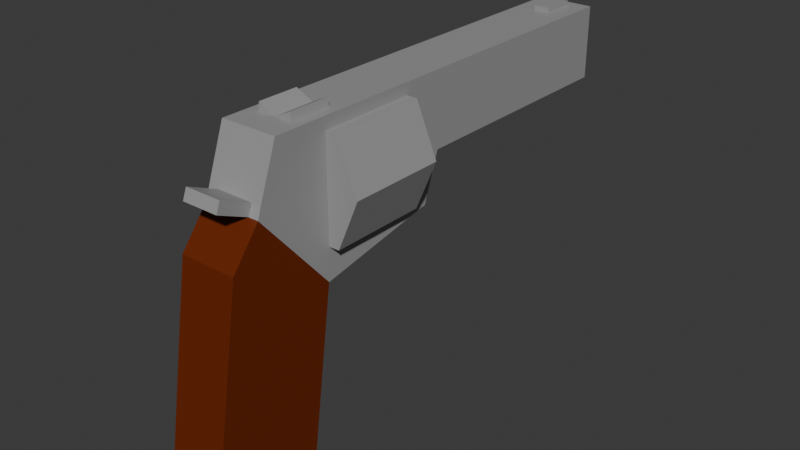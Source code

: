 # Source: Revolver.blend  (saved by Blender 4.2.66; exported with 4.5.12 LTS)
import bpy
from mathutils import Matrix  # noqa: F401  (used for matrix-valued properties, if any)

bpy.ops.wm.read_factory_settings(use_empty=True)
scene = bpy.context.scene
scene.name = 'Scene'

# ---- collections
col_collection = bpy.data.collections.new('Collection'); scene.collection.children.link(col_collection)

# ---- materials (node trees are filled in below, after node groups)
mat_material = bpy.data.materials.new('Material')
mat_material.alpha_threshold = 0.0
mat_material.pass_index = 1
mat_material.roughness = 0.5
mat_material.line_color = (0.0, 0.0, 0.0, 1.0)
mat_material_001 = bpy.data.materials.new('Material.001')
mat_material_001.pass_index = 1

# ---- material node trees
mat_material.use_nodes = True; mat_material.node_tree.nodes.clear()
_N = mat_material.node_tree.nodes; _L = mat_material.node_tree.links
n0 = _N.new('ShaderNodeOutputMaterial'); n0.name = 'Material Output'; n0.location = (300, 300)
n1 = _N.new('ShaderNodeBsdfPrincipled'); n1.name = 'Principled BSDF'; n1.location = (10, 300)
n1.inputs[0].default_value = (0.1482, 0.01956, 0.0, 1.0)
n1.inputs[3].default_value = 1.45
_L.new(n1.outputs[0], n0.inputs[0])
n0.is_active_output = True
mat_material_001.use_nodes = True; mat_material_001.node_tree.nodes.clear()
_N = mat_material_001.node_tree.nodes; _L = mat_material_001.node_tree.links
n0 = _N.new('ShaderNodeBsdfPrincipled'); n0.name = 'Principled BSDF'; n0.location = (10, 300)
n0.inputs[0].default_value = (0.3279, 0.3279, 0.3279, 1.0)
n1 = _N.new('ShaderNodeOutputMaterial'); n1.name = 'Material Output'; n1.location = (300, 300)
_L.new(n0.outputs[0], n1.inputs[0])
n1.is_active_output = True

# ---- world
world_world = bpy.data.worlds.new('World'); scene.world = world_world
world_world.use_nodes = True; world_world.node_tree.nodes.clear()
_N = world_world.node_tree.nodes; _L = world_world.node_tree.links
n0 = _N.new('ShaderNodeOutputWorld'); n0.name = 'World Output'; n0.location = (300, 300)
n1 = _N.new('ShaderNodeBackground'); n1.name = 'Background'; n1.location = (10, 300)
n1.inputs[0].default_value = (0.05088, 0.05088, 0.05088, 1.0)
_L.new(n1.outputs[0], n0.inputs[0])
n0.is_active_output = True
world_world.color = (0.05088, 0.05088, 0.05088)
world_world.sun_shadow_jitter_overblur = 0.0

# ---- meshes
me_plane = bpy.data.meshes.new('Plane')
me_plane.from_pydata([(-5.425, 9.058, 3.346), (-3.067, 9.058, 3.346), (-3.484, 9.062, 2.362), (-5.008, 9.062, 2.362), (-3.484, 9.055, 4.338), (-5.008, 9.055, 4.338), (-5.425, 10.98, 3.354), (-3.067, 10.98, 3.354), (-3.484, 10.99, 2.371), (-5.008, 10.99, 2.371), (-3.484, 10.98, 4.346), (-5.008, 10.98, 4.346), (-3.682, 9.025, 1.737), (-3.682, 8.563, -1.508), (-3.682, 7.042, 2.689), (-3.682, 6.352, -1.508), (-4.793, 9.025, 1.737), (-4.793, 8.563, -1.508), (-4.793, 7.042, 2.689), (-4.793, 6.352, -1.508), (-3.682, 7.592, 3.389), (-4.793, 7.592, 3.389), (-4.793, 11.8, 3.13), (-3.682, 11.8, 3.13), (-3.682, 8.015, 4.578), (-4.793, 8.015, 4.578), (-3.682, 16.59, 4.578), (-4.793, 16.59, 4.578), (-3.682, 11.47, 2.194), (-4.793, 11.47, 2.194), (-3.682, 11.8, 3.13), (-4.793, 11.8, 3.13), (-4.793, 16.59, 3.13), (-3.682, 16.59, 3.13), (-3.88, 7.592, 3.389), (-4.596, 7.592, 3.389), (-4.805, 7.672, 3.596), (-4.596, 6.995, 3.648), (-3.88, 7.672, 3.596), (-3.694, 7.672, 3.596), (-3.88, 6.995, 3.648), (-4.596, 7.672, 3.596), (-3.88, 7.074, 3.855), (-4.596, 7.074, 3.855), (-3.682, 9.364, 4.578), (-4.793, 9.364, 4.578), (-3.682, 8.562, 4.578), (-4.793, 8.562, 4.578), (-4.238, 9.364, 4.578), (-4.238, 8.562, 4.578), (-4.59, 9.364, 4.578), (-3.886, 9.364, 4.578), (-4.59, 8.562, 4.578), (-3.886, 8.562, 4.578), (-3.909, 8.562, 4.736), (-4.567, 8.562, 4.736), (-3.909, 9.364, 4.736), (-4.567, 9.364, 4.736), (-4.793, 15.71, 4.578), (-3.682, 15.71, 4.578), (-3.682, 16.39, 4.578), (-4.793, 16.39, 4.578), (-4.238, 15.71, 4.578), (-4.238, 16.39, 4.578), (-4.074, 16.39, 4.578), (-4.074, 15.71, 4.578), (-4.401, 15.71, 4.578), (-4.401, 16.39, 4.578), (-4.074, 16.39, 4.666), (-4.074, 15.71, 4.666), (-4.401, 15.71, 4.666), (-4.401, 16.39, 4.666)], [], [(0, 3, 2, 1), (5, 0, 1, 4), (6, 7, 8, 9), (11, 10, 7, 6), (3, 0, 6, 9), (0, 5, 11, 6), (1, 2, 8, 7), (5, 4, 10, 11), (4, 1, 7, 10), (2, 3, 9, 8), (15, 14, 18, 19), (17, 13, 15, 19), (19, 18, 21, 16, 17), (17, 16, 12, 13), (30, 31, 22, 23), (13, 12, 20, 14, 15), (12, 16, 29, 28), (28, 29, 31, 30), (33, 32, 31, 30), (32, 33, 26, 27), (39, 24, 25, 36), (14, 20, 21, 18), (21, 36, 41, 35), (39, 38, 34, 20), (34, 38, 42, 40), (35, 41, 43, 37), (42, 38, 41, 43), (34, 40, 37, 35), (37, 43, 42, 40), (31, 32, 27, 61, 58, 45, 47, 25, 36, 21, 16, 29), (20, 12, 28, 30, 33, 26, 60, 59, 44, 46, 24, 39), (46, 24, 25, 47, 52, 49, 53), (59, 44, 51, 48, 50, 45, 58, 66, 62, 65), (44, 46, 53, 49, 52, 47, 45, 50, 48, 51), (55, 57, 50, 52), (54, 56, 51, 53), (52, 49, 55), (53, 49, 54), (48, 50, 57), (51, 48, 56), (56, 54, 49, 48), (57, 55, 49, 48), (26, 60, 64, 63, 67, 61, 27), (60, 59, 65, 62, 66, 58, 61, 67, 63, 64), (70, 71, 67, 66), (68, 69, 65, 64), (68, 64, 67, 71), (69, 70, 66, 65), (70, 69, 68, 71)])
me_plane.polygons.foreach_set('material_index', [1, 1, 1, 1, 1, 1, 1, 1, 1, 1, 0, 0, 0, 0, 1, 0, 1, 1, 1, 1, 1, 0, 1, 1, 1, 1, 1, 1, 1, 1, 1, 1, 1, 1, 1, 1, 1, 1, 1, 1, 1, 1, 1, 1, 1, 1, 1, 1, 1])
_uv = me_plane.uv_layers.new(name='UVMap')
_uv.uv.foreach_set('vector', [0.0, 0.0, 0.0, 0.0, 0.0, 0.0, 0.0, 0.0, 0.0, 0.0, 0.0, 0.0, 0.0, 0.0, 0.0, 0.0, 0.0, 0.0, 0.0, 0.0, 0.0, 0.0, 0.0, 0.0, 0.0, 0.0, 0.0, 0.0, 0.0, 0.0, 0.0, 0.0, 0.0, 0.0, 0.0, 0.0, 0.0, 0.0, 0.0, 0.0, 0.0, 0.0, 0.0, 0.0, 0.0, 0.0, 0.0, 0.0, 0.0, 0.0, 0.0, 0.0, 0.0, 0.0, 0.0, 0.0, 0.0, 0.0, 0.0, 0.0, 0.0, 0.0, 0.0, 0.0, 0.0, 0.0, 0.0, 0.0, 0.0, 0.0, 0.0, 0.0, 0.0, 0.0, 0.0, 0.0, 0.0, 0.0, 0.0, 0.0, 0.375, 0.75, 0.625, 0.75, 0.625, 1.0, 0.375, 1.0, 0.125, 0.5, 0.375, 0.5, 0.375, 0.75, 0.125, 0.75, 0.375, 1.0, 0.625, 1.0, 0.0, 0.0, 0.875, 0.5, 0.375, 0.25, 0.375, 0.25, 0.625, 0.25, 0.625, 0.5, 0.375, 0.5, 0.625, 0.5, 0.875, 0.5, 0.875, 0.5, 0.625, 0.5, 0.375, 0.5, 0.625, 0.5, 0.0, 0.0, 0.625, 0.75, 0.375, 0.75, 0.625, 0.5, 0.875, 0.5, 0.875, 0.5, 0.625, 0.5, 0.625, 0.5, 0.875, 0.5, 0.875, 0.5, 0.625, 0.5, 0.0, 0.0, 0.0, 0.0, 0.875, 0.5, 0.625, 0.5, 0.0, 0.0, 0.0, 0.0, 0.625, 0.75, 0.875, 0.75, 0.625, 0.75, 0.625, 0.75, 0.875, 0.75, 0.875, 0.75, 0.0, 0.0, 0.0, 0.0, 0.0, 0.0, 0.0, 0.0, 0.875, 0.75, 0.875, 0.75, 0.0, 0.0, 0.0, 0.0, 0.625, 0.75, 0.0, 0.0, 0.0, 0.0, 0.625, 0.75, 0.0, 0.0, 0.0, 0.0, 0.0, 0.0, 0.0, 0.0, 0.0, 0.0, 0.0, 0.0, 0.0, 0.0, 0.0, 0.0, 0.0, 0.0, 0.0, 0.0, 0.0, 0.0, 0.0, 0.0, 0.0, 0.0, 0.0, 0.0, 0.0, 0.0, 0.0, 0.0, 0.0, 0.0, 0.0, 0.0, 0.0, 0.0, 0.0, 0.0, 0.875, 0.5, 0.0, 0.0, 0.875, 0.75, 0.6562, 0.5625, 0.4375, 0.375, 0.0, 0.0, 0.0, 0.0, 0.875, 0.75, 0.875, 0.75, 0.0, 0.0, 0.875, 0.5, 0.875, 0.5, 0.625, 0.75, 0.625, 0.5, 0.625, 0.5, 0.625, 0.5, 0.0, 0.0, 0.625, 0.75, 0.4688, 0.5625, 0.3125, 0.375, 0.0, 0.0, 0.0, 0.0, 0.625, 0.75, 0.625, 0.75, 0.0, 0.0, 0.625, 0.75, 0.875, 0.75, 0.0, 0.0, 0.0, 0.0, 0.0, 0.0, 0.0, 0.0, 0.3125, 0.375, 0.0, 0.0, 0.0, 0.0, 0.0, 0.0, 0.0, 0.0, 0.0, 0.0, 0.4375, 0.375, 0.4062, 0.375, 0.375, 0.375, 0.3438, 0.375, 0.0, 0.0, 0.0, 0.0, 0.0, 0.0, 0.0, 0.0, 0.0, 0.0, 0.0, 0.0, 0.0, 0.0, 0.0, 0.0, 0.0, 0.0, 0.0, 0.0, 0.0, 0.0, 0.0, 0.0, 0.0, 0.0, 0.0, 0.0, 0.0, 0.0, 0.0, 0.0, 0.0, 0.0, 0.0, 0.0, 0.0, 0.0, 0.0, 0.0, 0.0, 0.0, 0.0, 0.0, 0.0, 0.0, 0.0, 0.0, 0.0, 0.0, 0.0, 0.0, 0.0, 0.0, 0.0, 0.0, 0.0, 0.0, 0.0, 0.0, 0.0, 0.0, 0.0, 0.0, 0.0, 0.0, 0.0, 0.0, 0.0, 0.0, 0.0, 0.0, 0.0, 0.0, 0.0, 0.0, 0.625, 0.75, 0.4688, 0.5625, 0.5156, 0.5625, 0.5625, 0.5625, 0.6094, 0.5625, 0.6562, 0.5625, 0.875, 0.75, 0.4688, 0.5625, 0.3125, 0.375, 0.3438, 0.375, 0.375, 0.375, 0.4062, 0.375, 0.4375, 0.375, 0.6562, 0.5625, 0.6094, 0.5625, 0.5625, 0.5625, 0.5156, 0.5625, 0.0, 0.0, 0.0, 0.0, 0.0, 0.0, 0.0, 0.0, 0.0, 0.0, 0.0, 0.0, 0.0, 0.0, 0.0, 0.0, 0.0, 0.0, 0.0, 0.0, 0.0, 0.0, 0.0, 0.0, 0.0, 0.0, 0.0, 0.0, 0.0, 0.0, 0.0, 0.0, 0.0, 0.0, 0.0, 0.0, 0.0, 0.0, 0.0, 0.0])
me_plane.materials.append(mat_material)
me_plane.materials.append(mat_material_001)
me_plane.update()

# ---- objects
ob_plane = bpy.data.objects.new('Plane', me_plane)

# ---- transforms, parenting, visibility, modifiers, constraints
ob_plane.location = (0.9872, -1.789, 1.663)
ob_plane.scale = (0.2329, 0.2329, 0.2329)

# ---- collection membership
col_collection.objects.link(ob_plane)

# ---- scene / render settings (as saved in the file)
scene.frame_start = 1; scene.frame_end = 250; scene.frame_set(0)
scene.render.engine = 'BLENDER_EEVEE_NEXT'
bpy.context.view_layer.update()

# ---- added for rendering (the .blend has no active camera and no usable light): camera, sun
cam_auto = bpy.data.cameras.new('AutoCamera')
cam_auto.lens = 50.0
cam_auto.sensor_width = 36.0
cam_auto.clip_end = 1000.0
ob_auto_camera = bpy.data.objects.new('AutoCamera', cam_auto)
scene.collection.objects.link(ob_auto_camera)
ob_auto_camera.location = (2.63151, -2.27695, 4.14587)
ob_auto_camera.rotation_euler = (1.09748, -7.21219e-08, 0.694738)
scene.camera = ob_auto_camera
light_auto_sun = bpy.data.lights.new('AutoSun', 'SUN')
light_auto_sun.energy = 3.0
light_auto_sun.angle = 0.0523599
ob_auto_sun = bpy.data.objects.new('AutoSun', light_auto_sun)
scene.collection.objects.link(ob_auto_sun)
ob_auto_sun.rotation_euler = (0.872665, 0.174533, 0.523599)
bpy.context.view_layer.update()

